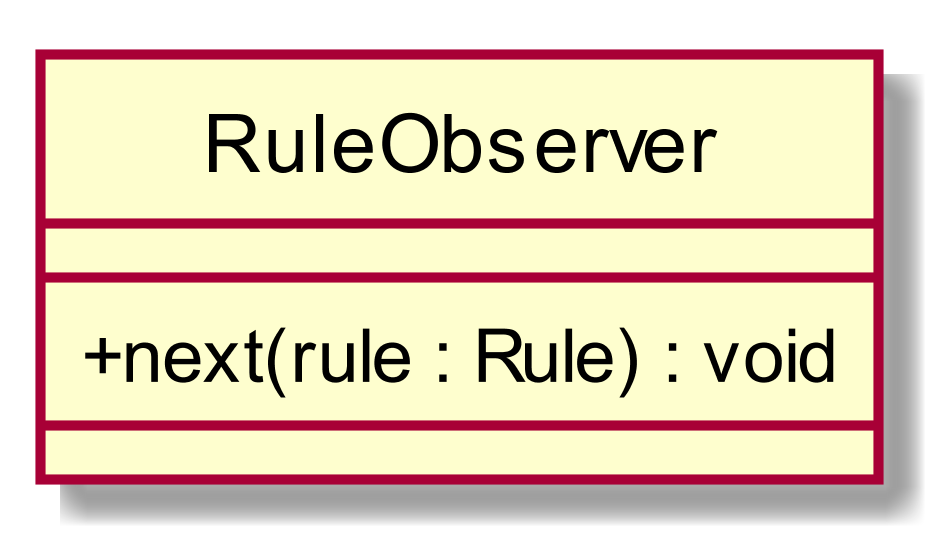

The diagram above was rendered by PlantUML. Its source (embedded in the PNG):
@startuml
scale 1000*1000
skinparam classAttributeIconSize 0
class RuleObserver{
__
+ next(rule : Rule) : void
__

}
hide circle
@enduml